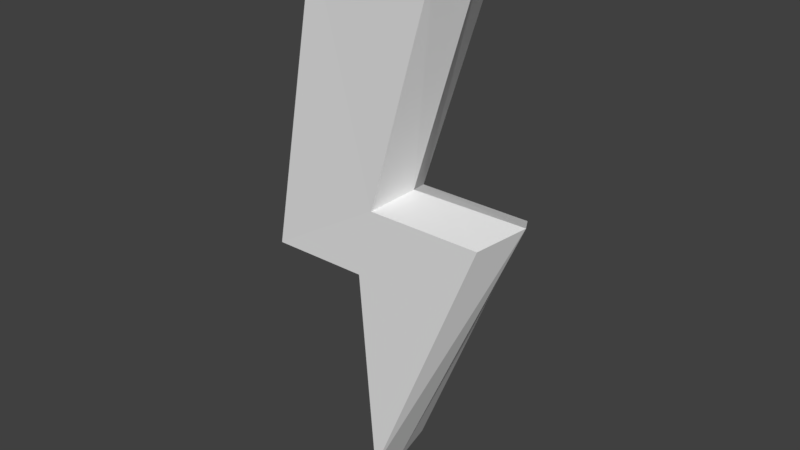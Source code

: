 # Source: youthfulness.blend  (saved by Blender 2.78.0; exported with 4.5.12 LTS)
import bpy
from mathutils import Matrix  # noqa: F401  (used for matrix-valued properties, if any)

bpy.ops.wm.read_factory_settings(use_empty=True)
scene = bpy.context.scene
scene.name = 'Scene'

# ---- collections
col_collection_1 = bpy.data.collections.new('Collection 1'); scene.collection.children.link(col_collection_1)

# ---- materials (node trees are filled in below, after node groups)
mat_material_001 = bpy.data.materials.new('Material.001')
mat_material_001.alpha_threshold = 0.0
mat_material_001.use_transparent_shadow = False
mat_material_001.roughness = 0.5

# ---- material node trees

# ---- world
world_world = bpy.data.worlds.new('World'); scene.world = world_world
world_world.color = (0.05088, 0.05088, 0.05088)
world_world.use_sun_shadow = False
world_world.sun_shadow_jitter_overblur = 0.0
world_world.cycles.sampling_method = 'MANUAL'

# ---- meshes
me_cube_001 = bpy.data.meshes.new('Cube.001')
me_cube_001.from_pydata([(-1.565, -0.5153, 3.297), (-0.7172, -0.6129, 7.525), (-1.565, 0.5153, 3.297), (-0.7172, 0.6129, 7.525), (0.04701, -0.5153, 4.268), (1.052, -0.6129, 7.525), (0.04701, 0.5153, 4.268), (1.052, 0.6129, 7.525), (-0.1736, -0.5153, 3.297), (-0.1736, 0.5153, 3.297), (1.658, -0.5153, 4.258), (1.658, 0.5153, 4.258), (0.06521, -0.5153, 0.3217), (0.06521, 0.5153, 0.3217), (-0.9195, -7.131e-07, 7.77), (-1.813, -7.131e-07, 3.099), (0.3033, -7.131e-07, 4.456), (1.308, -7.746e-07, 7.714), (-0.389, -7.131e-07, 3.064), (1.972, -7.148e-07, 4.465), (-0.00186, -6.824e-07, 0.01122)], [], [(15, 14, 3, 2), (2, 3, 7, 6), (16, 17, 5, 4), (4, 5, 1, 0), (16, 4, 10, 19), (17, 14, 1, 5), (15, 18, 8, 0), (4, 0, 8), (2, 6, 9), (4, 8, 10), (9, 11, 13), (9, 6, 11), (11, 19, 20, 13), (18, 9, 13, 20), (19, 10, 12, 20), (10, 8, 12), (8, 18, 20, 12), (2, 9, 18, 15), (7, 3, 14, 17), (6, 16, 19, 11), (6, 7, 17, 16), (0, 1, 14, 15)])
_uv = me_cube_001.uv_layers.new(name='UVMap')
_uv.uv.foreach_set('vector', [0.08509, 0.3833, 0.0723, 0.9374, 0.1457, 0.91, 0.1457, 0.4082, 0.7084, 0.5532, 0.7084, 0.04154, 0.5025, 0.0002657, 0.5435, 0.4027, 0.8892, 0.6265, 0.5025, 0.6265, 0.5249, 0.5538, 0.9114, 0.5653, 0.3868, 0.1915, 0.0002657, 0.3108, 0.0002657, 0.1008, 0.502, 0.0002657, 0.8465, 0.7609, 0.8769, 0.8221, 0.6857, 0.8221, 0.6485, 0.7609, 0.5752, 0.9641, 0.5752, 0.6998, 0.648, 0.7238, 0.648, 0.9338, 0.9386, 0.6998, 0.9386, 0.8687, 0.9997, 0.8943, 0.9997, 0.7292, 0.3868, 0.1915, 0.502, 0.0002657, 0.502, 0.1653, 0.7084, 0.5532, 0.5435, 0.4027, 0.5466, 0.5208, 0.3868, 0.1915, 0.502, 0.1653, 0.388, 0.3827, 0.7279, 0.3169, 0.8866, 0.5042, 0.8866, 0.0002657, 0.7279, 0.3169, 0.709, 0.4335, 0.8866, 0.5042, 0.4278, 0.8872, 0.3666, 0.9117, 0.3666, 0.3833, 0.4278, 0.4201, 0.3666, 0.7455, 0.4278, 0.7732, 0.4278, 0.4201, 0.3666, 0.3833, 0.3666, 0.9117, 0.3055, 0.8872, 0.3055, 0.4201, 0.3666, 0.3833, 0.305, 0.8872, 0.1462, 0.6999, 0.305, 0.3833, 0.3055, 0.7732, 0.3666, 0.7455, 0.3666, 0.3833, 0.3055, 0.4201, 0.8774, 0.7292, 0.8774, 0.8943, 0.9386, 0.8687, 0.9386, 0.6998, 0.5025, 0.9338, 0.5025, 0.7238, 0.5752, 0.6998, 0.5752, 0.9641, 0.8769, 0.6998, 0.8465, 0.7609, 0.6485, 0.7609, 0.6857, 0.6998, 0.9114, 0.6877, 0.5249, 0.6992, 0.5025, 0.6265, 0.8892, 0.6265, 0.02341, 0.4054, 0.0002657, 0.9067, 0.0723, 0.9374, 0.08509, 0.3833])
me_cube_001.materials.append(mat_material_001)
me_cube_001.use_remesh_preserve_volume = False
me_cube_001.use_remesh_preserve_attributes = False
me_cube_001.use_mirror_vertex_groups = False
me_cube_001.update()

# ---- objects
ob_icon_youthfulness = bpy.data.objects.new('Icon_youthfulness', me_cube_001)

# ---- transforms, parenting, visibility, modifiers, constraints
ob_icon_youthfulness.location = (-5.96e-08, 0.0, 0.0)
ob_icon_youthfulness.lineart.crease_threshold = 0.0

# ---- collection membership
col_collection_1.objects.link(ob_icon_youthfulness)

# ---- scene / render settings (as saved in the file)
scene.frame_start = 1; scene.frame_end = 250; scene.frame_set(1)
scene.render.engine = 'BLENDER_EEVEE_NEXT'
scene.render.resolution_percentage = 50
scene.render.dither_intensity = 0.0
scene.cycles.use_denoising = False
scene.cycles.samples = 128
scene.cycles.sampling_pattern = 'TABULATED_SOBOL'
scene.cycles.light_sampling_threshold = 0.0
scene.cycles.use_adaptive_sampling = False
scene.cycles.use_light_tree = False
scene.cycles.blur_glossy = 0.0
scene.cycles.sample_clamp_indirect = 0.0
scene.view_settings.view_transform = 'Standard'
bpy.context.view_layer.update()

# ---- added for rendering (the .blend has no active camera and no usable light): camera, sun
cam_auto = bpy.data.cameras.new('AutoCamera')
cam_auto.lens = 50.0
cam_auto.sensor_width = 36.0
cam_auto.clip_end = 1000.0
ob_auto_camera = bpy.data.objects.new('AutoCamera', cam_auto)
scene.collection.objects.link(ob_auto_camera)
ob_auto_camera.location = (8.14684, -9.68099, 10.3447)
ob_auto_camera.rotation_euler = (1.09748, -7.21219e-08, 0.694738)
scene.camera = ob_auto_camera
light_auto_sun = bpy.data.lights.new('AutoSun', 'SUN')
light_auto_sun.energy = 3.0
light_auto_sun.angle = 0.0523599
ob_auto_sun = bpy.data.objects.new('AutoSun', light_auto_sun)
scene.collection.objects.link(ob_auto_sun)
ob_auto_sun.rotation_euler = (0.872665, 0.174533, 0.523599)
bpy.context.view_layer.update()
